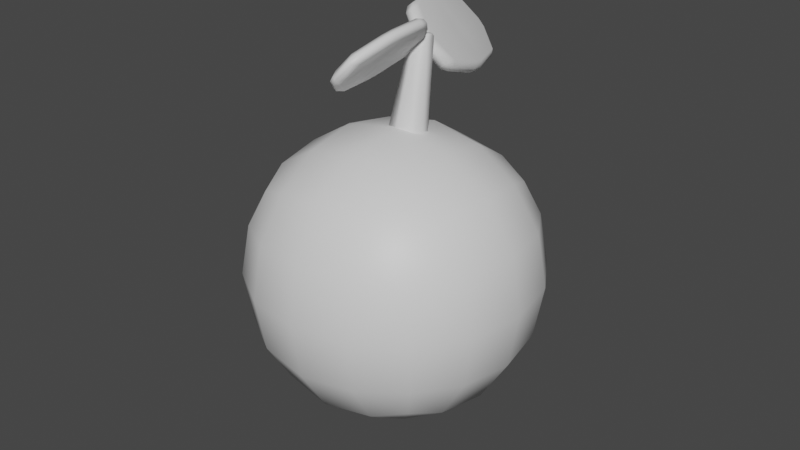 # Source: Orange.blend  (saved by Blender 3.3.6; exported with 4.5.12 LTS)
import bpy
from mathutils import Matrix  # noqa: F401  (used for matrix-valued properties, if any)

bpy.ops.wm.read_factory_settings(use_empty=True)
scene = bpy.context.scene
scene.name = 'Scene'

# ---- collections
col_collection = bpy.data.collections.new('Collection'); scene.collection.children.link(col_collection)

# ---- materials (node trees are filled in below, after node groups)
mat_orange = bpy.data.materials.new('Orange')
mat_orange.alpha_threshold = 0.0
mat_orange.use_transparent_shadow = False
mat_orange.roughness = 0.5
mat_orange.line_color = (0.0, 0.0, 0.0, 1.0)
mat_stalk = bpy.data.materials.new('Stalk')
mat_stalk.use_transparent_shadow = False
mat_leaf = bpy.data.materials.new('Leaf')
mat_leaf.use_transparent_shadow = False
mat_leaf_001 = bpy.data.materials.new('Leaf.001')
mat_leaf_001.use_transparent_shadow = False

# ---- material node trees
mat_orange.use_nodes = True; mat_orange.node_tree.nodes.clear()
_N = mat_orange.node_tree.nodes; _L = mat_orange.node_tree.links
n0 = _N.new('ShaderNodeOutputMaterial'); n0.name = 'Material Output'; n0.location = (300, 300)
n1 = _N.new('ShaderNodeBsdfPrincipled'); n1.name = 'Principled BSDF'; n1.location = (10, 300)
n1.distribution = 'GGX'
n1.subsurface_method = 'RANDOM_WALK_SKIN'
n1.inputs[3].default_value = 1.45
n1.inputs[27].default_value = (0.0, 0.0, 0.0, 1.0)
n1.inputs[28].default_value = 1.0
_L.new(n1.outputs[0], n0.inputs[0])
n0.is_active_output = True
mat_stalk.use_nodes = True; mat_stalk.node_tree.nodes.clear()
_N = mat_stalk.node_tree.nodes; _L = mat_stalk.node_tree.links
n0 = _N.new('ShaderNodeBsdfPrincipled'); n0.name = 'Principled BSDF'; n0.location = (10, 300)
n0.distribution = 'GGX'
n0.subsurface_method = 'RANDOM_WALK_SKIN'
n0.inputs[3].default_value = 1.45
n0.inputs[27].default_value = (0.0, 0.0, 0.0, 1.0)
n0.inputs[28].default_value = 1.0
n1 = _N.new('ShaderNodeOutputMaterial'); n1.name = 'Material Output'; n1.location = (300, 300)
_L.new(n0.outputs[0], n1.inputs[0])
n1.is_active_output = True
mat_leaf.use_nodes = True; mat_leaf.node_tree.nodes.clear()
_N = mat_leaf.node_tree.nodes; _L = mat_leaf.node_tree.links
n0 = _N.new('ShaderNodeBsdfPrincipled'); n0.name = 'Principled BSDF'; n0.location = (10, 300)
n0.distribution = 'GGX'
n0.subsurface_method = 'RANDOM_WALK_SKIN'
n0.inputs[3].default_value = 1.45
n0.inputs[27].default_value = (0.0, 0.0, 0.0, 1.0)
n0.inputs[28].default_value = 1.0
n1 = _N.new('ShaderNodeOutputMaterial'); n1.name = 'Material Output'; n1.location = (300, 300)
_L.new(n0.outputs[0], n1.inputs[0])
n1.is_active_output = True
mat_leaf_001.use_nodes = True; mat_leaf_001.node_tree.nodes.clear()
_N = mat_leaf_001.node_tree.nodes; _L = mat_leaf_001.node_tree.links
n0 = _N.new('ShaderNodeBsdfPrincipled'); n0.name = 'Principled BSDF'; n0.location = (10, 300)
n0.distribution = 'GGX'
n0.subsurface_method = 'RANDOM_WALK_SKIN'
n0.inputs[3].default_value = 1.45
n0.inputs[27].default_value = (0.0, 0.0, 0.0, 1.0)
n0.inputs[28].default_value = 1.0
n1 = _N.new('ShaderNodeOutputMaterial'); n1.name = 'Material Output'; n1.location = (300, 300)
_L.new(n0.outputs[0], n1.inputs[0])
n1.is_active_output = True

# ---- world
world_world = bpy.data.worlds.new('World'); scene.world = world_world
world_world.use_nodes = True; world_world.node_tree.nodes.clear()
_N = world_world.node_tree.nodes; _L = world_world.node_tree.links
n0 = _N.new('ShaderNodeOutputWorld'); n0.name = 'World Output'; n0.location = (300, 300)
n1 = _N.new('ShaderNodeBackground'); n1.name = 'Background'; n1.location = (10, 300)
n1.inputs[0].default_value = (0.05088, 0.05088, 0.05088, 1.0)
_L.new(n1.outputs[0], n0.inputs[0])
n0.is_active_output = True
world_world.color = (0.05088, 0.05088, 0.05088)
world_world.use_sun_shadow = False
world_world.sun_shadow_jitter_overblur = 0.0

# ---- meshes
me_cube = bpy.data.meshes.new('Cube')
me_cube.from_pydata([(1.0, 1.0, 1.0), (1.0, 1.0, -1.0), (1.0, -1.0, 1.0), (1.0, -1.0, -1.0), (-1.0, 1.0, 1.0), (-1.0, 1.0, -1.0), (-1.0, -1.0, 1.0), (-1.0, -1.0, -1.0)], [], [(0, 4, 6, 2), (3, 2, 6, 7), (7, 6, 4, 5), (5, 1, 3, 7), (1, 0, 2, 3), (5, 4, 0, 1)])
me_cube.polygons.foreach_set('use_smooth', [True] * 6)
_uv = me_cube.uv_layers.new(name='UVMap')
_uv.uv.foreach_set('vector', [0.625, 0.5, 0.875, 0.5, 0.875, 0.75, 0.625, 0.75, 0.375, 0.75, 0.625, 0.75, 0.625, 1.0, 0.375, 1.0, 0.375, 0.0, 0.625, 0.0, 0.625, 0.25, 0.375, 0.25, 0.125, 0.5, 0.375, 0.5, 0.375, 0.75, 0.125, 0.75, 0.375, 0.5, 0.625, 0.5, 0.625, 0.75, 0.375, 0.75, 0.375, 0.25, 0.625, 0.25, 0.625, 0.5, 0.375, 0.5])
me_cube.materials.append(mat_orange)
me_cube.use_mirror_vertex_groups = False
me_cube.update()
me_cylinder_001 = bpy.data.meshes.new('Cylinder.001')
me_cylinder_001.from_pydata([(0.0, 1.0, -1.0), (0.866, 0.5, -1.0), (0.866, -0.5, -1.0), (0.0, -1.0, -1.0), (-0.866, -0.5, -1.0), (-0.866, 0.5, -1.0), (4.709e-09, 0.3598, 0.9599), (8.037e-09, 0.4466, 0.8847), (7.205e-09, 0.4212, 0.9379), (0.3116, 0.1799, 0.9599), (0.3867, 0.2233, 0.8847), (0.3647, 0.2106, 0.9379), (0.3116, -0.1799, 0.9599), (0.3867, -0.2233, 0.8847), (0.3647, -0.2106, 0.9379), (1.136e-08, -0.3598, 0.9599), (8.037e-09, -0.4466, 0.8847), (8.868e-09, -0.4212, 0.9379), (-0.3116, -0.1799, 0.9599), (-0.3867, -0.2233, 0.8847), (-0.3647, -0.2106, 0.9379), (-0.3116, 0.1799, 0.9599), (-0.3867, 0.2233, 0.8847), (-0.3647, 0.2106, 0.9379)], [], [(5, 22, 7, 0), (2, 13, 16, 3), (3, 16, 19, 4), (4, 19, 22, 5), (0, 7, 10, 1), (1, 10, 13, 2), (0, 1, 2, 3, 4, 5), (10, 7, 8, 11), (11, 8, 6, 9), (13, 10, 11, 14), (14, 11, 9, 12), (16, 13, 14, 17), (17, 14, 12, 15), (19, 16, 17, 20), (20, 17, 15, 18), (22, 19, 20, 23), (23, 20, 18, 21), (7, 22, 23, 8), (8, 23, 21, 6), (9, 6, 21, 18, 15, 12)])
me_cylinder_001.polygons.foreach_set('use_smooth', [True] * 20)
_uv = me_cylinder_001.uv_layers.new(name='UVMap')
_uv.uv.foreach_set('vector', [0.1667, 0.5, 0.1667, 0.9579, -8.941e-08, 0.9579, -8.941e-08, 0.5, 0.6667, 0.5, 0.6667, 0.9579, 0.5, 0.9579, 0.5, 0.5, 0.5, 0.5, 0.5, 0.9579, 0.3333, 0.9579, 0.3333, 0.5, 0.3333, 0.5, 0.3333, 0.9579, 0.1667, 0.9579, 0.1667, 0.5, 1.0, 0.5, 1.0, 0.9579, 0.8333, 0.9579, 0.8333, 0.5, 0.8333, 0.5, 0.8333, 0.9579, 0.6667, 0.9579, 0.6667, 0.5, 0.75, 0.49, 0.9578, 0.37, 0.9578, 0.13, 0.75, 0.01, 0.5422, 0.13, 0.5422, 0.37, 0.8333, 0.9579, 1.0, 0.9579, 0.9953, 1.0, 0.8381, 1.0, 0.4519, 0.3734, 0.2559, 0.4866, 0.25, 0.4434, 0.4175, 0.3467, 0.6667, 0.9579, 0.8333, 0.9579, 0.8286, 1.0, 0.6714, 1.0, 0.4578, 0.1368, 0.4578, 0.3632, 0.4175, 0.3467, 0.4175, 0.1533, 0.5, 0.9579, 0.6667, 0.9579, 0.6619, 1.0, 0.5047, 1.0, 0.2559, 0.01341, 0.4519, 0.1266, 0.4175, 0.1533, 0.25, 0.05663, 0.3333, 0.9579, 0.5, 0.9579, 0.4953, 1.0, 0.3381, 1.0, 0.04807, 0.1266, 0.2441, 0.01341, 0.25, 0.05663, 0.08254, 0.1533, 0.1667, 0.9579, 0.3333, 0.9579, 0.3286, 1.0, 0.1714, 1.0, 0.04215, 0.3632, 0.04215, 0.1368, 0.08254, 0.1533, 0.08254, 0.3467, -8.941e-08, 0.9579, 0.1667, 0.9579, 0.1619, 1.0, 0.004742, 1.0, 0.2441, 0.4866, 0.04807, 0.3734, 0.08254, 0.3467, 0.25, 0.4434, 0.4175, 0.3467, 0.25, 0.4434, 0.08254, 0.3467, 0.08254, 0.1533, 0.25, 0.05663, 0.4175, 0.1533])
me_cylinder_001.materials.append(mat_stalk)
me_cylinder_001.update()
me_cube_003 = bpy.data.meshes.new('Cube.003')
me_cube_003.from_pydata([(-1.0, -0.8855, -0.8833), (-0.3991, -0.8614, -1.042), (-0.3991, -1.044, -0.8623), (-1.0, -0.8855, 0.8833), (-0.3991, -1.044, 0.8623), (-0.3991, -0.8614, 1.042), (-1.0, 0.8855, -0.8833), (-0.3991, 1.044, -0.8623), (-0.3991, 0.8614, -1.042), (-1.0, 0.8855, 0.8833), (-0.3991, 0.8614, 1.042), (-0.3991, 1.044, 0.8623), (1.0, -0.8855, -0.8833), (0.3991, -1.044, -0.8623), (0.3991, -0.8614, -1.042), (1.0, -0.8855, 0.8833), (0.3991, -0.8614, 1.042), (0.3991, -1.044, 0.8623), (0.3991, 0.8614, -1.042), (0.3991, 1.044, -0.8623), (1.0, 0.8855, -0.8833), (0.3991, 1.044, 0.8623), (0.3991, 0.8614, 1.042), (1.0, 0.8855, 0.8833), (-1.0, -0.1447, -1.107), (-1.0, 0.1447, -1.107), (-0.3991, 0.1386, -1.26), (-0.3991, -0.1386, -1.26), (-1.0, 0.1447, 1.107), (-1.0, -0.1447, 1.107), (-0.3991, -0.1386, 1.26), (-0.3991, 0.1386, 1.26), (1.0, 0.1447, -1.107), (1.0, -0.1447, -1.107), (0.3991, -0.1386, -1.26), (0.3991, 0.1386, -1.26), (1.0, -0.1447, 1.107), (1.0, 0.1447, 1.107), (0.3991, 0.1386, 1.26), (0.3991, -0.1386, 1.26), (-0.3991, -1.278, 0.1377), (-1.0, -1.124, 0.1447), (-1.0, -1.124, -0.1447), (-0.3991, -1.278, -0.1377), (-1.0, 1.124, -0.1447), (-1.0, 1.124, 0.1447), (-0.3991, 1.278, 0.1377), (-0.3991, 1.278, -0.1377), (0.3991, 1.278, -0.1377), (0.3991, 1.278, 0.1377), (1.0, 1.124, 0.1447), (1.0, 1.124, -0.1447), (1.0, -1.124, -0.1447), (1.0, -1.124, 0.1447), (0.3991, -1.278, 0.1377), (0.3991, -1.278, -0.1377), (1.0, -0.1447, -0.1447), (1.0, 0.1447, -0.1447), (1.0, 0.1447, 0.1447), (1.0, -0.1447, 0.1447), (-1.0, 0.1447, -0.1447), (-1.0, -0.1447, -0.1447), (-1.0, -0.1447, 0.1447), (-1.0, 0.1447, 0.1447)], [], [(33, 56, 52, 12), (63, 28, 9, 45), (20, 51, 57, 32), (39, 30, 5, 16), (13, 55, 43, 2), (25, 60, 44, 6), (46, 11, 21, 49), (22, 10, 31, 38), (54, 17, 4, 40), (27, 34, 14, 1), (50, 23, 37, 58), (41, 3, 29, 62), (59, 36, 15, 53), (8, 18, 35, 26), (7, 47, 48, 19), (0, 1, 2), (3, 4, 5), (6, 7, 8), (9, 10, 11), (12, 13, 14), (15, 16, 17), (18, 19, 20), (21, 22, 23), (24, 25, 26, 27), (28, 29, 30, 31), (32, 33, 34, 35), (36, 37, 38, 39), (40, 41, 42, 43), (44, 45, 46, 47), (48, 49, 50, 51), (52, 53, 54, 55), (56, 57, 58, 59), (60, 61, 62, 63), (27, 1, 0, 24), (40, 4, 3, 41), (31, 10, 9, 28), (47, 7, 6, 44), (18, 8, 7, 19), (10, 22, 21, 11), (51, 20, 19, 48), (35, 18, 20, 32), (39, 16, 15, 36), (55, 13, 12, 52), (1, 14, 13, 2), (16, 5, 4, 17), (8, 26, 25, 6), (5, 30, 29, 3), (14, 34, 33, 12), (22, 38, 37, 23), (30, 39, 38, 31), (34, 27, 26, 35), (56, 33, 32, 57), (60, 25, 24, 61), (2, 43, 42, 0), (11, 46, 45, 9), (23, 50, 49, 21), (17, 54, 53, 15), (36, 59, 58, 37), (28, 63, 62, 29), (41, 62, 61, 42), (50, 58, 57, 51), (54, 40, 43, 55), (59, 53, 52, 56), (46, 49, 48, 47), (63, 45, 44, 60), (0, 42, 61, 24)])
me_cube_003.polygons.foreach_set('use_smooth', [True] * 66)
_uv = me_cube_003.uv_layers.new(name='UVMap')
_uv.uv.foreach_set('vector', [0.3903, 0.6423, 0.4852, 0.6397, 0.4826, 0.7349, 0.3932, 0.7319, 0.5148, 0.1397, 0.6097, 0.1423, 0.6068, 0.2319, 0.5174, 0.2349, 0.3932, 0.5181, 0.4826, 0.5151, 0.4852, 0.6103, 0.3903, 0.6077, 0.6431, 0.6423, 0.8569, 0.6423, 0.8569, 0.7327, 0.6431, 0.7327, 0.3922, 0.7681, 0.4828, 0.7681, 0.4828, 0.9819, 0.3922, 0.9819, 0.3903, 0.1423, 0.4852, 0.1397, 0.4826, 0.2349, 0.3932, 0.2319, 0.5172, 0.2681, 0.6078, 0.2681, 0.6078, 0.4819, 0.5172, 0.4819, 0.6431, 0.5173, 0.8569, 0.5173, 0.8569, 0.6077, 0.6431, 0.6077, 0.5172, 0.7681, 0.6078, 0.7681, 0.6078, 0.9819, 0.5172, 0.9819, 0.1431, 0.6423, 0.3569, 0.6423, 0.3569, 0.7327, 0.1431, 0.7327, 0.5174, 0.5151, 0.6068, 0.5181, 0.6097, 0.6077, 0.5148, 0.6103, 0.5174, 0.01515, 0.6068, 0.01814, 0.6097, 0.1077, 0.5148, 0.1103, 0.5148, 0.6397, 0.6097, 0.6423, 0.6068, 0.7319, 0.5174, 0.7349, 0.1431, 0.5173, 0.3569, 0.5173, 0.3569, 0.6077, 0.1431, 0.6077, 0.3922, 0.2681, 0.4828, 0.2681, 0.4828, 0.4819, 0.3922, 0.4819, 0.125, 0.7409, 0.1431, 0.7327, 0.1431, 0.75, 0.616, 1.0, 0.6078, 0.9819, 0.625, 0.9819, 0.125, 0.5091, 0.1431, 0.5, 0.1431, 0.5173, 0.616, 0.25, 0.625, 0.2681, 0.6078, 0.2681, 0.375, 0.7409, 0.3569, 0.75, 0.3569, 0.7327, 0.616, 0.75, 0.625, 0.7681, 0.6078, 0.7681, 0.3569, 0.5173, 0.3569, 0.5, 0.375, 0.5091, 0.6078, 0.4819, 0.625, 0.4819, 0.616, 0.5, 0.125, 0.6483, 0.125, 0.625, 0.1431, 0.625, 0.1431, 0.6423, 0.6063, 0.125, 0.6097, 0.1077, 0.625, 0.1077, 0.621, 0.125, 0.3903, 0.6077, 0.3903, 0.6423, 0.3569, 0.6423, 0.3569, 0.6077, 0.6097, 0.6423, 0.6097, 0.6077, 0.6431, 0.6077, 0.6431, 0.6423, 0.5, 0.004199, 0.5, 0.01879, 0.4826, 0.01515, 0.4828, 0.0, 0.4826, 0.2349, 0.5174, 0.2349, 0.5172, 0.2681, 0.4828, 0.2681, 0.4828, 0.4819, 0.5172, 0.4819, 0.5174, 0.5151, 0.4826, 0.5151, 0.4826, 0.7349, 0.5174, 0.7349, 0.5172, 0.7681, 0.4828, 0.7681, 0.4852, 0.6397, 0.4852, 0.6103, 0.5148, 0.6103, 0.5148, 0.6397, 0.4852, 0.1397, 0.4852, 0.1103, 0.5148, 0.1103, 0.5148, 0.1397, 0.1431, 0.6423, 0.1431, 0.7327, 0.125, 0.7409, 0.125, 0.6483, 0.5172, 0.9819, 0.6078, 0.9819, 0.616, 1.0, 0.5236, 1.0, 0.625, 0.1423, 0.625, 0.2327, 0.6068, 0.2319, 0.6097, 0.1423, 0.4828, 0.2681, 0.3922, 0.2681, 0.3932, 0.2319, 0.4826, 0.2349, 0.3569, 0.5173, 0.1431, 0.5173, 0.1431, 0.5, 0.3569, 0.5, 0.625, 0.2681, 0.625, 0.4819, 0.6078, 0.4819, 0.6078, 0.2681, 0.4826, 0.5151, 0.3932, 0.5181, 0.3922, 0.4819, 0.4828, 0.4819, 0.3569, 0.6077, 0.3569, 0.5173, 0.3932, 0.5181, 0.3903, 0.6077, 0.6431, 0.6423, 0.6431, 0.7327, 0.6068, 0.7319, 0.6097, 0.6423, 0.4828, 0.7681, 0.3922, 0.7681, 0.3932, 0.7319, 0.4826, 0.7349, 0.1431, 0.7327, 0.3569, 0.7327, 0.3569, 0.75, 0.1431, 0.75, 0.625, 0.7681, 0.625, 0.9819, 0.6078, 0.9819, 0.6078, 0.7681, 0.1431, 0.5173, 0.1431, 0.6077, 0.125, 0.6017, 0.125, 0.5091, 0.625, 0.01732, 0.625, 0.1077, 0.6097, 0.1077, 0.6068, 0.01814, 0.3569, 0.7327, 0.3569, 0.6423, 0.3903, 0.6423, 0.3932, 0.7319, 0.6431, 0.5173, 0.6431, 0.6077, 0.6097, 0.6077, 0.6068, 0.5181, 0.8569, 0.6423, 0.6431, 0.6423, 0.6431, 0.6077, 0.8569, 0.6077, 0.3569, 0.6423, 0.1431, 0.6423, 0.1431, 0.6077, 0.3569, 0.6077, 0.4852, 0.6397, 0.3903, 0.6423, 0.3903, 0.6077, 0.4852, 0.6103, 0.4852, 0.1397, 0.3903, 0.1423, 0.3903, 0.1077, 0.4852, 0.1103, 0.3922, 0.0, 0.4828, 0.0, 0.4826, 0.01515, 0.3932, 0.01814, 0.6078, 0.2681, 0.5172, 0.2681, 0.5174, 0.2349, 0.6068, 0.2319, 0.6068, 0.5181, 0.5174, 0.5151, 0.5172, 0.4819, 0.6078, 0.4819, 0.6078, 0.7681, 0.5172, 0.7681, 0.5174, 0.7349, 0.6068, 0.7319, 0.6097, 0.6423, 0.5148, 0.6397, 0.5148, 0.6103, 0.6097, 0.6077, 0.6097, 0.1423, 0.5148, 0.1397, 0.5148, 0.1103, 0.6097, 0.1077, 0.5174, 0.01515, 0.5148, 0.1103, 0.4852, 0.1103, 0.4826, 0.01515, 0.5174, 0.5151, 0.5148, 0.6103, 0.4852, 0.6103, 0.4826, 0.5151, 0.5172, 0.7681, 0.5172, 0.9819, 0.4828, 0.9819, 0.4828, 0.7681, 0.5148, 0.6397, 0.5174, 0.7349, 0.4826, 0.7349, 0.4852, 0.6397, 0.5172, 0.2681, 0.5172, 0.4819, 0.4828, 0.4819, 0.4828, 0.2681, 0.5148, 0.1397, 0.5174, 0.2349, 0.4826, 0.2349, 0.4852, 0.1397, 0.3932, 0.01814, 0.4826, 0.01515, 0.4852, 0.1103, 0.3903, 0.1077])
me_cube_003.materials.append(mat_leaf)
me_cube_003.update()
me_cube_001 = bpy.data.meshes.new('Cube.001')
me_cube_001.from_pydata([(-1.0, -0.8855, -0.8833), (-0.3991, -0.8614, -1.042), (-0.3991, -1.044, -0.8623), (-1.0, -0.8855, 0.8833), (-0.3991, -1.044, 0.8623), (-0.3991, -0.8614, 1.042), (-1.0, 0.8855, -0.8833), (-0.3991, 1.044, -0.8623), (-0.3991, 0.8614, -1.042), (-1.0, 0.8855, 0.8833), (-0.3991, 0.8614, 1.042), (-0.3991, 1.044, 0.8623), (1.0, -0.8855, -0.8833), (0.3991, -1.044, -0.8623), (0.3991, -0.8614, -1.042), (1.0, -0.8855, 0.8833), (0.3991, -0.8614, 1.042), (0.3991, -1.044, 0.8623), (0.3991, 0.8614, -1.042), (0.3991, 1.044, -0.8623), (1.0, 0.8855, -0.8833), (0.3991, 1.044, 0.8623), (0.3991, 0.8614, 1.042), (1.0, 0.8855, 0.8833), (-1.0, -0.1447, -1.107), (-1.0, 0.1447, -1.107), (-0.3991, 0.1386, -1.26), (-0.3991, -0.1386, -1.26), (-1.0, 0.1447, 1.107), (-1.0, -0.1447, 1.107), (-0.3991, -0.1386, 1.26), (-0.3991, 0.1386, 1.26), (1.0, 0.1447, -1.107), (1.0, -0.1447, -1.107), (0.3991, -0.1386, -1.26), (0.3991, 0.1386, -1.26), (1.0, -0.1447, 1.107), (1.0, 0.1447, 1.107), (0.3991, 0.1386, 1.26), (0.3991, -0.1386, 1.26), (-0.3991, -1.278, 0.1377), (-1.0, -1.124, 0.1447), (-1.0, -1.124, -0.1447), (-0.3991, -1.278, -0.1377), (-1.0, 1.124, -0.1447), (-1.0, 1.124, 0.1447), (-0.3991, 1.278, 0.1377), (-0.3991, 1.278, -0.1377), (0.3991, 1.278, -0.1377), (0.3991, 1.278, 0.1377), (1.0, 1.124, 0.1447), (1.0, 1.124, -0.1447), (1.0, -1.124, -0.1447), (1.0, -1.124, 0.1447), (0.3991, -1.278, 0.1377), (0.3991, -1.278, -0.1377), (1.0, -0.1447, -0.1447), (1.0, 0.1447, -0.1447), (1.0, 0.1447, 0.1447), (1.0, -0.1447, 0.1447), (-1.0, 0.1447, -0.1447), (-1.0, -0.1447, -0.1447), (-1.0, -0.1447, 0.1447), (-1.0, 0.1447, 0.1447)], [], [(33, 56, 52, 12), (63, 28, 9, 45), (20, 51, 57, 32), (39, 30, 5, 16), (13, 55, 43, 2), (25, 60, 44, 6), (46, 11, 21, 49), (22, 10, 31, 38), (54, 17, 4, 40), (27, 34, 14, 1), (50, 23, 37, 58), (41, 3, 29, 62), (59, 36, 15, 53), (8, 18, 35, 26), (7, 47, 48, 19), (0, 1, 2), (3, 4, 5), (6, 7, 8), (9, 10, 11), (12, 13, 14), (15, 16, 17), (18, 19, 20), (21, 22, 23), (24, 25, 26, 27), (28, 29, 30, 31), (32, 33, 34, 35), (36, 37, 38, 39), (40, 41, 42, 43), (44, 45, 46, 47), (48, 49, 50, 51), (52, 53, 54, 55), (56, 57, 58, 59), (60, 61, 62, 63), (27, 1, 0, 24), (40, 4, 3, 41), (31, 10, 9, 28), (47, 7, 6, 44), (18, 8, 7, 19), (10, 22, 21, 11), (51, 20, 19, 48), (35, 18, 20, 32), (39, 16, 15, 36), (55, 13, 12, 52), (1, 14, 13, 2), (16, 5, 4, 17), (8, 26, 25, 6), (5, 30, 29, 3), (14, 34, 33, 12), (22, 38, 37, 23), (30, 39, 38, 31), (34, 27, 26, 35), (56, 33, 32, 57), (60, 25, 24, 61), (2, 43, 42, 0), (11, 46, 45, 9), (23, 50, 49, 21), (17, 54, 53, 15), (36, 59, 58, 37), (28, 63, 62, 29), (41, 62, 61, 42), (50, 58, 57, 51), (54, 40, 43, 55), (59, 53, 52, 56), (46, 49, 48, 47), (63, 45, 44, 60), (0, 42, 61, 24)])
me_cube_001.polygons.foreach_set('use_smooth', [True] * 66)
_uv = me_cube_001.uv_layers.new(name='UVMap')
_uv.uv.foreach_set('vector', [0.3903, 0.6423, 0.4852, 0.6397, 0.4826, 0.7349, 0.3932, 0.7319, 0.5148, 0.1397, 0.6097, 0.1423, 0.6068, 0.2319, 0.5174, 0.2349, 0.3932, 0.5181, 0.4826, 0.5151, 0.4852, 0.6103, 0.3903, 0.6077, 0.6431, 0.6423, 0.8569, 0.6423, 0.8569, 0.7327, 0.6431, 0.7327, 0.3922, 0.7681, 0.4828, 0.7681, 0.4828, 0.9819, 0.3922, 0.9819, 0.3903, 0.1423, 0.4852, 0.1397, 0.4826, 0.2349, 0.3932, 0.2319, 0.5172, 0.2681, 0.6078, 0.2681, 0.6078, 0.4819, 0.5172, 0.4819, 0.6431, 0.5173, 0.8569, 0.5173, 0.8569, 0.6077, 0.6431, 0.6077, 0.5172, 0.7681, 0.6078, 0.7681, 0.6078, 0.9819, 0.5172, 0.9819, 0.1431, 0.6423, 0.3569, 0.6423, 0.3569, 0.7327, 0.1431, 0.7327, 0.5174, 0.5151, 0.6068, 0.5181, 0.6097, 0.6077, 0.5148, 0.6103, 0.5174, 0.01515, 0.6068, 0.01814, 0.6097, 0.1077, 0.5148, 0.1103, 0.5148, 0.6397, 0.6097, 0.6423, 0.6068, 0.7319, 0.5174, 0.7349, 0.1431, 0.5173, 0.3569, 0.5173, 0.3569, 0.6077, 0.1431, 0.6077, 0.3922, 0.2681, 0.4828, 0.2681, 0.4828, 0.4819, 0.3922, 0.4819, 0.125, 0.7409, 0.1431, 0.7327, 0.1431, 0.75, 0.616, 1.0, 0.6078, 0.9819, 0.625, 0.9819, 0.125, 0.5091, 0.1431, 0.5, 0.1431, 0.5173, 0.616, 0.25, 0.625, 0.2681, 0.6078, 0.2681, 0.375, 0.7409, 0.3569, 0.75, 0.3569, 0.7327, 0.616, 0.75, 0.625, 0.7681, 0.6078, 0.7681, 0.3569, 0.5173, 0.3569, 0.5, 0.375, 0.5091, 0.6078, 0.4819, 0.625, 0.4819, 0.616, 0.5, 0.125, 0.6483, 0.125, 0.625, 0.1431, 0.625, 0.1431, 0.6423, 0.6063, 0.125, 0.6097, 0.1077, 0.625, 0.1077, 0.621, 0.125, 0.3903, 0.6077, 0.3903, 0.6423, 0.3569, 0.6423, 0.3569, 0.6077, 0.6097, 0.6423, 0.6097, 0.6077, 0.6431, 0.6077, 0.6431, 0.6423, 0.5, 0.004199, 0.5, 0.01879, 0.4826, 0.01515, 0.4828, 0.0, 0.4826, 0.2349, 0.5174, 0.2349, 0.5172, 0.2681, 0.4828, 0.2681, 0.4828, 0.4819, 0.5172, 0.4819, 0.5174, 0.5151, 0.4826, 0.5151, 0.4826, 0.7349, 0.5174, 0.7349, 0.5172, 0.7681, 0.4828, 0.7681, 0.4852, 0.6397, 0.4852, 0.6103, 0.5148, 0.6103, 0.5148, 0.6397, 0.4852, 0.1397, 0.4852, 0.1103, 0.5148, 0.1103, 0.5148, 0.1397, 0.1431, 0.6423, 0.1431, 0.7327, 0.125, 0.7409, 0.125, 0.6483, 0.5172, 0.9819, 0.6078, 0.9819, 0.616, 1.0, 0.5236, 1.0, 0.625, 0.1423, 0.625, 0.2327, 0.6068, 0.2319, 0.6097, 0.1423, 0.4828, 0.2681, 0.3922, 0.2681, 0.3932, 0.2319, 0.4826, 0.2349, 0.3569, 0.5173, 0.1431, 0.5173, 0.1431, 0.5, 0.3569, 0.5, 0.625, 0.2681, 0.625, 0.4819, 0.6078, 0.4819, 0.6078, 0.2681, 0.4826, 0.5151, 0.3932, 0.5181, 0.3922, 0.4819, 0.4828, 0.4819, 0.3569, 0.6077, 0.3569, 0.5173, 0.3932, 0.5181, 0.3903, 0.6077, 0.6431, 0.6423, 0.6431, 0.7327, 0.6068, 0.7319, 0.6097, 0.6423, 0.4828, 0.7681, 0.3922, 0.7681, 0.3932, 0.7319, 0.4826, 0.7349, 0.1431, 0.7327, 0.3569, 0.7327, 0.3569, 0.75, 0.1431, 0.75, 0.625, 0.7681, 0.625, 0.9819, 0.6078, 0.9819, 0.6078, 0.7681, 0.1431, 0.5173, 0.1431, 0.6077, 0.125, 0.6017, 0.125, 0.5091, 0.625, 0.01732, 0.625, 0.1077, 0.6097, 0.1077, 0.6068, 0.01814, 0.3569, 0.7327, 0.3569, 0.6423, 0.3903, 0.6423, 0.3932, 0.7319, 0.6431, 0.5173, 0.6431, 0.6077, 0.6097, 0.6077, 0.6068, 0.5181, 0.8569, 0.6423, 0.6431, 0.6423, 0.6431, 0.6077, 0.8569, 0.6077, 0.3569, 0.6423, 0.1431, 0.6423, 0.1431, 0.6077, 0.3569, 0.6077, 0.4852, 0.6397, 0.3903, 0.6423, 0.3903, 0.6077, 0.4852, 0.6103, 0.4852, 0.1397, 0.3903, 0.1423, 0.3903, 0.1077, 0.4852, 0.1103, 0.3922, 0.0, 0.4828, 0.0, 0.4826, 0.01515, 0.3932, 0.01814, 0.6078, 0.2681, 0.5172, 0.2681, 0.5174, 0.2349, 0.6068, 0.2319, 0.6068, 0.5181, 0.5174, 0.5151, 0.5172, 0.4819, 0.6078, 0.4819, 0.6078, 0.7681, 0.5172, 0.7681, 0.5174, 0.7349, 0.6068, 0.7319, 0.6097, 0.6423, 0.5148, 0.6397, 0.5148, 0.6103, 0.6097, 0.6077, 0.6097, 0.1423, 0.5148, 0.1397, 0.5148, 0.1103, 0.6097, 0.1077, 0.5174, 0.01515, 0.5148, 0.1103, 0.4852, 0.1103, 0.4826, 0.01515, 0.5174, 0.5151, 0.5148, 0.6103, 0.4852, 0.6103, 0.4826, 0.5151, 0.5172, 0.7681, 0.5172, 0.9819, 0.4828, 0.9819, 0.4828, 0.7681, 0.5148, 0.6397, 0.5174, 0.7349, 0.4826, 0.7349, 0.4852, 0.6397, 0.5172, 0.2681, 0.5172, 0.4819, 0.4828, 0.4819, 0.4828, 0.2681, 0.5148, 0.1397, 0.5174, 0.2349, 0.4826, 0.2349, 0.4852, 0.1397, 0.3932, 0.01814, 0.4826, 0.01515, 0.4852, 0.1103, 0.3903, 0.1077])
me_cube_001.materials.append(mat_leaf_001)
me_cube_001.update()

# ---- objects
ob_cube = bpy.data.objects.new('Cube', me_cube)
ob_cylinder = bpy.data.objects.new('Cylinder', me_cylinder_001)
ob_cube_002 = bpy.data.objects.new('Cube.002', me_cube_003)
ob_cube_001 = bpy.data.objects.new('Cube.001', me_cube_001)

# ---- transforms, parenting, visibility, modifiers, constraints
ob_cube.location = (0.0, 0.0, 0.0)
ob_cube.lock_rotations_4d = False
ob_cube.empty_display_type = 'ARROWS'
ob_cube.lineart.crease_threshold = 0.0
_m = ob_cube.modifiers.new('Subdivision', 'SUBSURF')
ob_cylinder.location = (3.193e-17, 0.1194, 0.8761)
ob_cylinder.rotation_euler = (-0.2323, -5.112e-17, 5.966e-18)
ob_cylinder.scale = (0.1425, 0.1397, 0.4666)
ob_cube_002.location = (-0.0174, -0.1025, 1.266)
ob_cube_002.rotation_euler = (-2.885, 0.695, -6.23)
ob_cube_002.scale = (0.03515, 0.253, 0.1445)
ob_cube_001.location = (-0.1184, 0.6217, 1.191)
ob_cube_001.rotation_euler = (-2.885, 0.695, -2.701)
ob_cube_001.scale = (0.0485, 0.3491, 0.1994)

# ---- collection membership
col_collection.objects.link(ob_cube)
col_collection.objects.link(ob_cylinder)
col_collection.objects.link(ob_cube_002)
col_collection.objects.link(ob_cube_001)

# ---- scene / render settings (as saved in the file)
scene.frame_start = 1; scene.frame_end = 250; scene.frame_set(1)
scene.render.engine = 'BLENDER_EEVEE_NEXT'
scene.cycles.sampling_pattern = 'TABULATED_SOBOL'
scene.cycles.use_light_tree = False
scene.view_settings.view_transform = 'Filmic'
bpy.context.view_layer.update()

# ---- added for rendering (the .blend has no active camera and no usable light): camera, sun
cam_auto = bpy.data.cameras.new('AutoCamera')
cam_auto.lens = 50.0
cam_auto.sensor_width = 36.0
cam_auto.clip_end = 1000.0
ob_auto_camera = bpy.data.objects.new('AutoCamera', cam_auto)
scene.collection.objects.link(ob_auto_camera)
ob_auto_camera.location = (3.52354, -4.1945, 3.0667)
ob_auto_camera.rotation_euler = (1.09748, -7.21219e-08, 0.694738)
scene.camera = ob_auto_camera
light_auto_sun = bpy.data.lights.new('AutoSun', 'SUN')
light_auto_sun.energy = 3.0
light_auto_sun.angle = 0.0523599
ob_auto_sun = bpy.data.objects.new('AutoSun', light_auto_sun)
scene.collection.objects.link(ob_auto_sun)
ob_auto_sun.rotation_euler = (0.872665, 0.174533, 0.523599)
bpy.context.view_layer.update()

